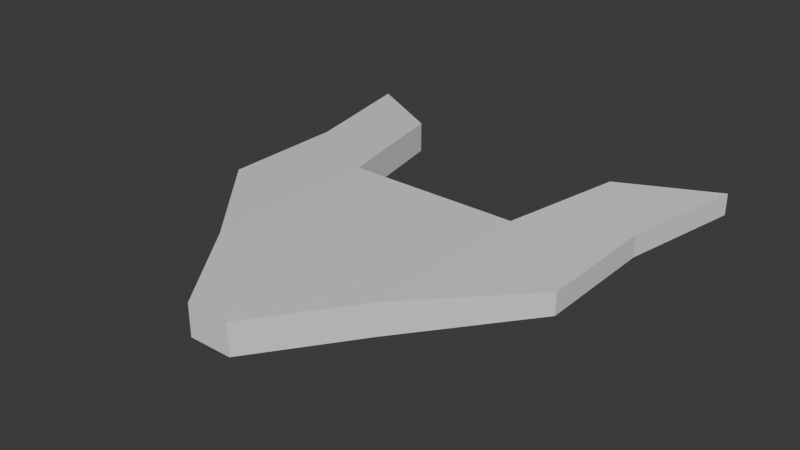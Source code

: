 # Source: Level1Ship.blend  (saved by Blender 4.4.30; exported with 4.5.12 LTS)
import bpy
from mathutils import Matrix  # noqa: F401  (used for matrix-valued properties, if any)

bpy.ops.wm.read_factory_settings(use_empty=True)
scene = bpy.context.scene
scene.name = 'Scene'

# ---- collections
col_collection = bpy.data.collections.new('Collection'); scene.collection.children.link(col_collection)

# ---- materials (node trees are filled in below, after node groups)
mat_material = bpy.data.materials.new('Material')
mat_material.alpha_threshold = 0.0
mat_material.roughness = 0.5
mat_material.line_color = (0.0, 0.0, 0.0, 1.0)

# ---- material node trees
mat_material.use_nodes = True; mat_material.node_tree.nodes.clear()
_N = mat_material.node_tree.nodes; _L = mat_material.node_tree.links
n0 = _N.new('ShaderNodeOutputMaterial'); n0.name = 'Material Output'; n0.location = (300, 300)
n1 = _N.new('ShaderNodeBsdfPrincipled'); n1.name = 'Principled BSDF'; n1.location = (10, 300)
n1.inputs[3].default_value = 1.45
_L.new(n1.outputs[0], n0.inputs[0])
n0.is_active_output = True

# ---- world
world_world = bpy.data.worlds.new('World'); scene.world = world_world
world_world.use_nodes = True; world_world.node_tree.nodes.clear()
_N = world_world.node_tree.nodes; _L = world_world.node_tree.links
n0 = _N.new('ShaderNodeOutputWorld'); n0.name = 'World Output'; n0.location = (300, 300)
n1 = _N.new('ShaderNodeBackground'); n1.name = 'Background'; n1.location = (10, 300)
n1.inputs[0].default_value = (0.05088, 0.05088, 0.05088, 1.0)
_L.new(n1.outputs[0], n0.inputs[0])
n0.is_active_output = True
world_world.color = (0.05088, 0.05088, 0.05088)
world_world.sun_shadow_jitter_overblur = 0.0

# ---- meshes
me_cube = bpy.data.meshes.new('Cube')
me_cube.from_pydata([(-8.715, 3.053, -0.1238), (-8.715, 3.053, 0.1238), (-4.796, 2.432, -0.1754), (-4.796, 2.432, 0.1753), (2.876e-08, -1.0, 0.1754), (-2.876e-08, 1.0, -0.1754), (-2.876e-08, -1.0, -0.1753), (2.876e-08, 1.0, 0.1753), (-3.753, 1.0, -0.1753), (-3.753, -1.0, -0.1753), (-7.671, 0.2083, 0.1238), (-7.671, 0.2083, -0.1238), (-3.753, 1.0, 0.1753), (-3.753, -1.0, 0.1754), (-7.671, 1.62, -0.1238), (-7.671, 1.62, 0.1238), (-2.876e-08, -2.047, -0.1753), (-0.9121, -2.047, -0.1753), (2.876e-08, -2.047, 0.1754), (-0.9121, -2.047, 0.1754), (8.715, 3.053, -0.1238), (8.715, 3.053, 0.1238), (4.796, 2.432, -0.1754), (4.796, 2.432, 0.1753), (3.753, 1.0, -0.1754), (3.753, -1.0, -0.1753), (7.671, 0.2083, 0.1238), (7.671, 0.2083, -0.1238), (3.753, 1.0, 0.1753), (3.753, -1.0, 0.1753), (7.671, 1.62, -0.1238), (7.671, 1.62, 0.1238), (0.9121, -2.047, -0.1753), (0.9121, -2.047, 0.1754)], [], [(3, 2, 0, 1), (14, 15, 1, 0), (8, 12, 7, 5), (13, 12, 15, 10), (15, 12, 3, 1), (10, 15, 14, 11), (8, 14, 0, 2), (12, 8, 2, 3), (9, 8, 5, 6), (4, 7, 12, 13), (9, 13, 10, 11), (8, 9, 11, 14), (13, 9, 17, 19), (19, 17, 16, 18), (4, 13, 19, 18), (9, 6, 16, 17), (23, 21, 20, 22), (30, 20, 21, 31), (24, 5, 7, 28), (29, 26, 31, 28), (31, 21, 23, 28), (26, 27, 30, 31), (24, 22, 20, 30), (28, 23, 22, 24), (25, 6, 5, 24), (4, 29, 28, 7), (25, 27, 26, 29), (24, 30, 27, 25), (29, 33, 32, 25), (33, 18, 16, 32), (4, 18, 33, 29), (25, 32, 16, 6)])
_uv = me_cube.uv_layers.new(name='UVMap')
_uv.uv.foreach_set('vector', [0.375, 0.5, 0.125, 0.5, 0.125, 0.5, 0.375, 0.5, 0.625, 0.75, 0.625, 0.5, 0.625, 0.5, 0.625, 0.75, 0.125, 0.5, 0.375, 0.5, 0.375, 0.625, 0.125, 0.625, 0.375, 1.0, 0.625, 1.0, 0.625, 1.0, 0.375, 1.0, 0.625, 1.0, 0.625, 1.0, 0.625, 1.0, 0.625, 1.0, 0.375, 0.5, 0.625, 0.5, 0.625, 0.75, 0.375, 0.75, 0.625, 0.0, 0.625, 0.0, 0.625, 0.0, 0.625, 0.0, 0.375, 0.5, 0.125, 0.5, 0.125, 0.5, 0.375, 0.5, 0.375, 0.0, 0.625, 0.0, 0.625, 0.125, 0.375, 0.125, 0.375, 0.875, 0.625, 0.875, 0.625, 1.0, 0.375, 1.0, 0.875, 0.5, 0.625, 0.5, 0.625, 0.5, 0.875, 0.5, 0.625, 0.0, 0.375, 0.0, 0.375, 0.0, 0.625, 0.0, 0.625, 0.5, 0.875, 0.5, 0.875, 0.5, 0.625, 0.5, 0.625, 0.5, 0.875, 0.5, 0.875, 0.625, 0.625, 0.625, 0.375, 0.875, 0.375, 1.0, 0.375, 1.0, 0.375, 0.875, 0.375, 0.0, 0.375, 0.125, 0.375, 0.125, 0.375, 0.0, 0.375, 0.5, 0.375, 0.5, 0.125, 0.5, 0.125, 0.5, 0.625, 0.75, 0.625, 0.75, 0.625, 0.5, 0.625, 0.5, 0.125, 0.5, 0.125, 0.625, 0.375, 0.625, 0.375, 0.5, 0.375, 1.0, 0.375, 1.0, 0.625, 1.0, 0.625, 1.0, 0.625, 1.0, 0.625, 1.0, 0.625, 1.0, 0.625, 1.0, 0.375, 0.5, 0.375, 0.75, 0.625, 0.75, 0.625, 0.5, 0.625, 0.0, 0.625, 0.0, 0.625, 0.0, 0.625, 0.0, 0.375, 0.5, 0.375, 0.5, 0.125, 0.5, 0.125, 0.5, 0.375, 0.0, 0.375, 0.125, 0.625, 0.125, 0.625, 0.0, 0.375, 0.875, 0.375, 1.0, 0.625, 1.0, 0.625, 0.875, 0.875, 0.5, 0.875, 0.5, 0.625, 0.5, 0.625, 0.5, 0.625, 0.0, 0.625, 0.0, 0.375, 0.0, 0.375, 0.0, 0.625, 0.5, 0.625, 0.5, 0.875, 0.5, 0.875, 0.5, 0.625, 0.5, 0.625, 0.625, 0.875, 0.625, 0.875, 0.5, 0.375, 0.875, 0.375, 0.875, 0.375, 1.0, 0.375, 1.0, 0.375, 0.0, 0.375, 0.0, 0.375, 0.125, 0.375, 0.125])
me_cube.materials.append(mat_material)
me_cube.use_mirror_vertex_groups = False
me_cube.update()

# ---- objects
ob_cube = bpy.data.objects.new('Cube', me_cube)

# ---- transforms, parenting, visibility, modifiers, constraints
ob_cube.location = (0.0, 0.0, 0.0)
ob_cube.scale = (0.2665, 1.0, 1.0)
ob_cube.lock_rotations_4d = False
ob_cube.empty_display_type = 'ARROWS'
ob_cube.lineart.crease_threshold = 0.0

# ---- collection membership
col_collection.objects.link(ob_cube)

# ---- scene / render settings (as saved in the file)
scene.frame_start = 1; scene.frame_end = 250; scene.frame_set(1)
scene.render.engine = 'BLENDER_EEVEE_NEXT'
bpy.context.view_layer.update()

# ---- added for rendering (the .blend has no active camera and no usable light): camera, sun
cam_auto = bpy.data.cameras.new('AutoCamera')
cam_auto.lens = 50.0
cam_auto.sensor_width = 36.0
cam_auto.clip_end = 1000.0
ob_auto_camera = bpy.data.objects.new('AutoCamera', cam_auto)
scene.collection.objects.link(ob_auto_camera)
ob_auto_camera.location = (6.39061, -7.16588, 5.11249)
ob_auto_camera.rotation_euler = (1.09748, -7.21219e-08, 0.694738)
scene.camera = ob_auto_camera
light_auto_sun = bpy.data.lights.new('AutoSun', 'SUN')
light_auto_sun.energy = 3.0
light_auto_sun.angle = 0.0523599
ob_auto_sun = bpy.data.objects.new('AutoSun', light_auto_sun)
scene.collection.objects.link(ob_auto_sun)
ob_auto_sun.rotation_euler = (0.872665, 0.174533, 0.523599)
bpy.context.view_layer.update()
